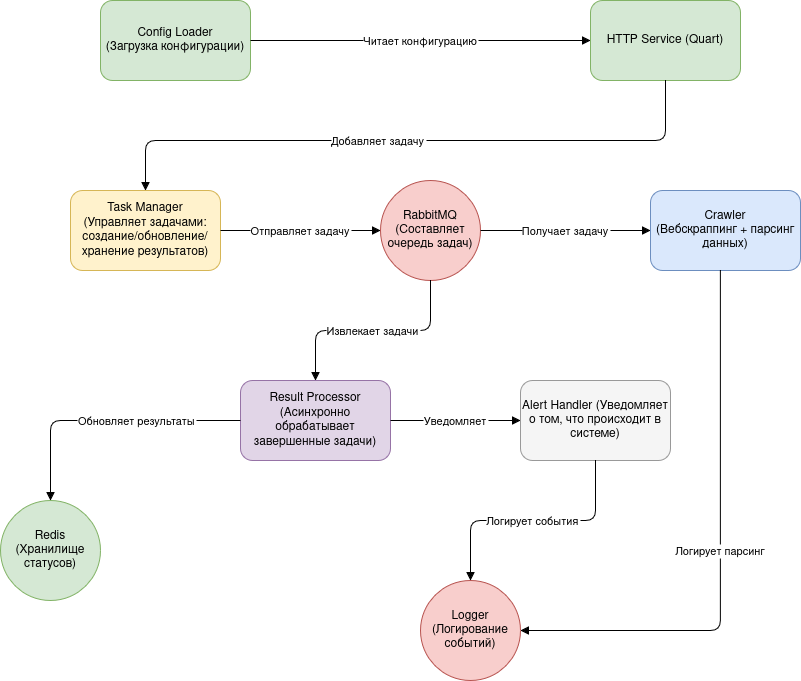

The diagram above was exported from draw.io. Its source (the exported page's mxGraphModel, read from the mxfile embedded in the PNG):
<mxGraphModel dx="1193" dy="735" grid="1" gridSize="10" guides="1" tooltips="1" connect="1" arrows="1" fold="1" page="1" pageScale="1" pageWidth="850" pageHeight="1100" math="0" shadow="0">
  <root>
    <mxCell id="0" />
    <mxCell id="1" parent="0" />
    <mxCell id="iWv_mixfl2XJvDI-AQLm-15" value="HTTP Service (Quart)" style="rounded=1;whiteSpace=wrap;html=1;fillColor=#d5e8d4;strokeColor=#82b366;" vertex="1" parent="1">
      <mxGeometry x="610" y="90" width="150" height="80" as="geometry" />
    </mxCell>
    <mxCell id="iWv_mixfl2XJvDI-AQLm-16" value="Task Manager&lt;br&gt;(Управляет задачами: создание/обновление/хранение результатов)" style="rounded=1;whiteSpace=wrap;html=1;fillColor=#fff2cc;strokeColor=#d6b656;" vertex="1" parent="1">
      <mxGeometry x="90" y="280" width="150" height="80" as="geometry" />
    </mxCell>
    <mxCell id="iWv_mixfl2XJvDI-AQLm-17" value="RabbitMQ&lt;br&gt;(Составляет очередь задач)" style="ellipse;whiteSpace=wrap;html=1;fillColor=#f8cecc;strokeColor=#b85450;" vertex="1" parent="1">
      <mxGeometry x="400" y="270" width="100" height="100" as="geometry" />
    </mxCell>
    <mxCell id="iWv_mixfl2XJvDI-AQLm-18" value="Crawler &lt;br&gt;(Вебскраппинг + парсинг данных)" style="rounded=1;whiteSpace=wrap;html=1;fillColor=#dae8fc;strokeColor=#6c8ebf;" vertex="1" parent="1">
      <mxGeometry x="670" y="280" width="150" height="80" as="geometry" />
    </mxCell>
    <mxCell id="iWv_mixfl2XJvDI-AQLm-19" value="Result Processor&lt;br&gt;(Асинхронно обрабатывает завершенные задачи)" style="rounded=1;whiteSpace=wrap;html=1;fillColor=#e1d5e7;strokeColor=#9673a6;" vertex="1" parent="1">
      <mxGeometry x="260" y="470" width="150" height="80" as="geometry" />
    </mxCell>
    <mxCell id="iWv_mixfl2XJvDI-AQLm-20" value="Redis (Хранилище статусов)" style="ellipse;whiteSpace=wrap;html=1;fillColor=#d5e8d4;strokeColor=#82b366;" vertex="1" parent="1">
      <mxGeometry x="20" y="590" width="100" height="100" as="geometry" />
    </mxCell>
    <mxCell id="iWv_mixfl2XJvDI-AQLm-21" value="Alert Handler (Уведомляет о том, что происходит в системе)" style="rounded=1;whiteSpace=wrap;html=1;fillColor=#f5f5f5;strokeColor=#999999;" vertex="1" parent="1">
      <mxGeometry x="540" y="470" width="150" height="80" as="geometry" />
    </mxCell>
    <mxCell id="iWv_mixfl2XJvDI-AQLm-22" value="Logger (Логирование событий)" style="ellipse;whiteSpace=wrap;html=1;fillColor=#f8cecc;strokeColor=#b85450;" vertex="1" parent="1">
      <mxGeometry x="440" y="670" width="100" height="100" as="geometry" />
    </mxCell>
    <mxCell id="iWv_mixfl2XJvDI-AQLm-23" value="Config Loader &lt;br&gt;(Загрузка конфигурации)" style="rounded=1;whiteSpace=wrap;html=1;fillColor=#d5e8d4;strokeColor=#82b366;" vertex="1" parent="1">
      <mxGeometry x="120" y="90" width="150" height="80" as="geometry" />
    </mxCell>
    <mxCell id="iWv_mixfl2XJvDI-AQLm-24" value="Добавляет задачу" style="endArrow=block;endFill=1;edgeStyle=orthogonalEdgeStyle;" edge="1" parent="1" source="iWv_mixfl2XJvDI-AQLm-15" target="iWv_mixfl2XJvDI-AQLm-16">
      <mxGeometry x="0.1029" relative="1" as="geometry">
        <Array as="points">
          <mxPoint x="685" y="230" />
          <mxPoint x="165" y="230" />
        </Array>
        <mxPoint as="offset" />
      </mxGeometry>
    </mxCell>
    <mxCell id="iWv_mixfl2XJvDI-AQLm-25" value="Отправляет задачу" style="endArrow=block;endFill=1;" edge="1" parent="1" source="iWv_mixfl2XJvDI-AQLm-16" target="iWv_mixfl2XJvDI-AQLm-17">
      <mxGeometry relative="1" as="geometry" />
    </mxCell>
    <mxCell id="iWv_mixfl2XJvDI-AQLm-26" value="Получает задачу" style="endArrow=block;endFill=1;" edge="1" parent="1" source="iWv_mixfl2XJvDI-AQLm-17" target="iWv_mixfl2XJvDI-AQLm-18">
      <mxGeometry relative="1" as="geometry" />
    </mxCell>
    <mxCell id="iWv_mixfl2XJvDI-AQLm-27" value="Обновляет результаты" style="endArrow=block;endFill=1;edgeStyle=orthogonalEdgeStyle;" edge="1" parent="1" source="iWv_mixfl2XJvDI-AQLm-19" target="iWv_mixfl2XJvDI-AQLm-20">
      <mxGeometry x="-0.2353" relative="1" as="geometry">
        <mxPoint as="offset" />
      </mxGeometry>
    </mxCell>
    <mxCell id="iWv_mixfl2XJvDI-AQLm-28" value="Уведомляет" style="endArrow=block;endFill=1;" edge="1" parent="1" source="iWv_mixfl2XJvDI-AQLm-19" target="iWv_mixfl2XJvDI-AQLm-21">
      <mxGeometry relative="1" as="geometry" />
    </mxCell>
    <mxCell id="iWv_mixfl2XJvDI-AQLm-29" value="Логирует события" style="endArrow=block;endFill=1;edgeStyle=orthogonalEdgeStyle;" edge="1" parent="1" source="iWv_mixfl2XJvDI-AQLm-21" target="iWv_mixfl2XJvDI-AQLm-22">
      <mxGeometry relative="1" as="geometry" />
    </mxCell>
    <mxCell id="iWv_mixfl2XJvDI-AQLm-30" value="Читает конфигурацию" style="endArrow=block;endFill=1;" edge="1" parent="1" source="iWv_mixfl2XJvDI-AQLm-23" target="iWv_mixfl2XJvDI-AQLm-15">
      <mxGeometry relative="1" as="geometry" />
    </mxCell>
    <mxCell id="iWv_mixfl2XJvDI-AQLm-31" value="Логирует парсинг" style="endArrow=block;endFill=1;edgeStyle=elbowEdgeStyle;" edge="1" parent="1" source="iWv_mixfl2XJvDI-AQLm-18" target="iWv_mixfl2XJvDI-AQLm-22">
      <mxGeometry relative="1" as="geometry">
        <Array as="points">
          <mxPoint x="740" y="500" />
        </Array>
      </mxGeometry>
    </mxCell>
    <mxCell id="iWv_mixfl2XJvDI-AQLm-32" value="Извлекает задачи" style="endArrow=block;endFill=1;edgeStyle=orthogonalEdgeStyle;" edge="1" parent="1" source="iWv_mixfl2XJvDI-AQLm-17" target="iWv_mixfl2XJvDI-AQLm-19">
      <mxGeometry x="0.0053" relative="1" as="geometry">
        <mxPoint as="offset" />
      </mxGeometry>
    </mxCell>
  </root>
</mxGraphModel>